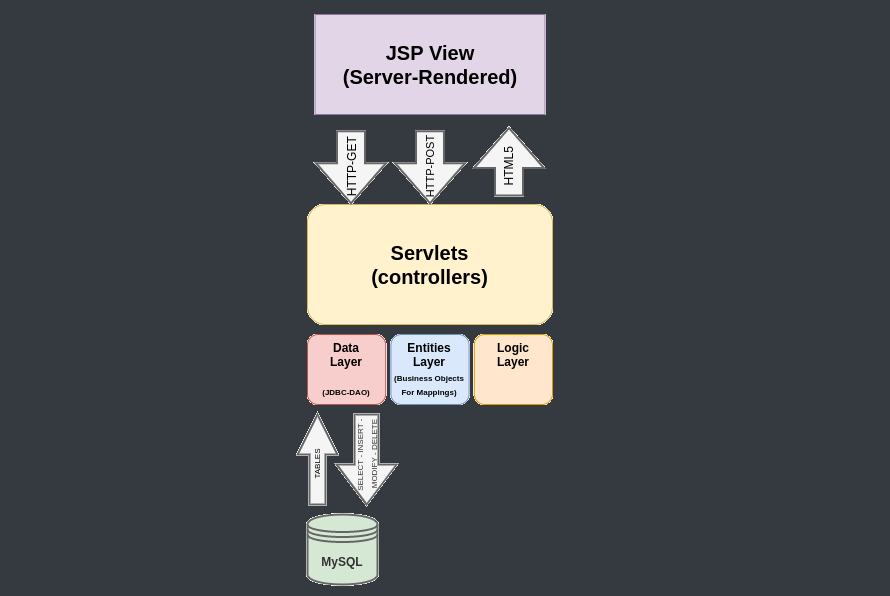

The diagram above was exported from draw.io. Its source (the exported page's mxGraphModel, read from the mxfile embedded in the PNG):
<mxGraphModel dx="1223" dy="1833" grid="1" gridSize="10" guides="1" tooltips="1" connect="1" arrows="1" fold="1" page="1" pageScale="1" pageWidth="850" pageHeight="1100" math="0" shadow="0">
  <root>
    <mxCell id="0" />
    <mxCell id="1" parent="0" />
    <mxCell id="_p1NBWGJD5O66OU7cvzd-1" value="&lt;font style=&quot;font-size: 20px;&quot;&gt;&lt;b&gt;Servlets&lt;br&gt;(controllers)&lt;/b&gt;&lt;/font&gt;" style="rounded=1;whiteSpace=wrap;html=1;fillColor=#fff2cc;strokeColor=#d6b656;" vertex="1" parent="1">
      <mxGeometry x="340" y="160" width="245" height="120" as="geometry" />
    </mxCell>
    <mxCell id="_p1NBWGJD5O66OU7cvzd-5" value="" style="group" vertex="1" connectable="0" parent="1">
      <mxGeometry x="340" y="290" width="315.9" height="170" as="geometry" />
    </mxCell>
    <mxCell id="_p1NBWGJD5O66OU7cvzd-2" value="&lt;b&gt;Data&lt;br&gt;Layer&lt;br&gt;&amp;nbsp;&lt;br&gt;&lt;font style=&quot;font-size: 8px;&quot;&gt;(JDBC-DAO)&lt;/font&gt;&lt;/b&gt;" style="rounded=1;whiteSpace=wrap;html=1;shadow=0;fillColor=#f8cecc;strokeColor=#b85450;" vertex="1" parent="_p1NBWGJD5O66OU7cvzd-5">
      <mxGeometry width="78.19148936170214" height="70" as="geometry" />
    </mxCell>
    <mxCell id="_p1NBWGJD5O66OU7cvzd-3" value="&lt;b&gt;Entities&lt;br&gt;Layer&lt;br&gt;&lt;font style=&quot;font-size: 8px;&quot;&gt;(Business Objects For Mappings)&lt;/font&gt;&lt;/b&gt;" style="rounded=1;whiteSpace=wrap;html=1;shadow=0;fillColor=#dae8fc;strokeColor=#6c8ebf;" vertex="1" parent="_p1NBWGJD5O66OU7cvzd-5">
      <mxGeometry x="83.40425531914894" width="78.19148936170214" height="70" as="geometry" />
    </mxCell>
    <mxCell id="_p1NBWGJD5O66OU7cvzd-4" value="&lt;b&gt;Logic&lt;br&gt;Layer&lt;br&gt;&amp;nbsp;&lt;br&gt;&amp;nbsp;&lt;/b&gt;" style="rounded=1;whiteSpace=wrap;html=1;shadow=0;fillColor=#ffe6cc;strokeColor=#d79b00;" vertex="1" parent="_p1NBWGJD5O66OU7cvzd-5">
      <mxGeometry x="166.8085106382979" width="78.19148936170214" height="70" as="geometry" />
    </mxCell>
    <mxCell id="_p1NBWGJD5O66OU7cvzd-17" value="" style="html=1;shadow=0;dashed=0;align=center;verticalAlign=middle;shape=mxgraph.arrows2.arrow;dy=0.6;dx=40;direction=north;notch=0;glass=0;labelBackgroundColor=none;sketch=0;strokeWidth=2;fontSize=11;fillColor=#f5f5f5;rotation=-180;fontColor=#333333;strokeColor=#666666;" vertex="1" parent="_p1NBWGJD5O66OU7cvzd-5">
      <mxGeometry x="29.1" y="80" width="60" height="90" as="geometry" />
    </mxCell>
    <mxCell id="_p1NBWGJD5O66OU7cvzd-19" value="&lt;span style=&quot;color: rgb(51, 51, 51);&quot;&gt;&lt;font style=&quot;font-size: 8px;&quot;&gt;SELECT - INSERT - &lt;br&gt;MODIFY - DELETE&lt;/font&gt;&lt;/span&gt;" style="text;html=1;align=center;verticalAlign=middle;resizable=0;points=[];autosize=1;strokeColor=none;fillColor=none;fontSize=11;rotation=-90;labelBackgroundColor=none;" vertex="1" parent="_p1NBWGJD5O66OU7cvzd-5">
      <mxGeometry x="9.100000000000023" y="100" width="100" height="40" as="geometry" />
    </mxCell>
    <mxCell id="_p1NBWGJD5O66OU7cvzd-20" value="" style="html=1;shadow=0;dashed=0;align=center;verticalAlign=middle;shape=mxgraph.arrows2.arrow;dy=0.6;dx=40;direction=north;notch=0;glass=0;labelBackgroundColor=none;sketch=0;strokeWidth=2;fontSize=11;fillColor=#f5f5f5;rotation=0;fontColor=#333333;strokeColor=#666666;" vertex="1" parent="_p1NBWGJD5O66OU7cvzd-5">
      <mxGeometry x="-10" y="80" width="40" height="90" as="geometry" />
    </mxCell>
    <mxCell id="_p1NBWGJD5O66OU7cvzd-21" value="TABLES" style="text;html=1;align=center;verticalAlign=middle;resizable=0;points=[];autosize=1;strokeColor=none;fillColor=none;fontSize=8;rotation=-90;" vertex="1" parent="_p1NBWGJD5O66OU7cvzd-5">
      <mxGeometry x="-15" y="120" width="50" height="20" as="geometry" />
    </mxCell>
    <mxCell id="_p1NBWGJD5O66OU7cvzd-6" value="&lt;font style=&quot;font-size: 20px;&quot;&gt;&lt;b&gt;JSP View&lt;br&gt;(Server-Rendered)&lt;/b&gt;&lt;/font&gt;" style="rounded=0;whiteSpace=wrap;html=1;shadow=0;sketch=0;glass=0;fillColor=#e1d5e7;strokeColor=#9673a6;" vertex="1" parent="1">
      <mxGeometry x="347.5" y="-30" width="230" height="100" as="geometry" />
    </mxCell>
    <mxCell id="_p1NBWGJD5O66OU7cvzd-7" value="&lt;b&gt;&lt;font style=&quot;font-size: 12px;&quot;&gt;MySQL&lt;/font&gt;&lt;/b&gt;" style="shape=datastore;whiteSpace=wrap;html=1;shadow=0;glass=0;sketch=0;fontSize=8;fillColor=#D5E8D4;strokeColor=#666666;strokeWidth=2;fontColor=#333333;" vertex="1" parent="1">
      <mxGeometry x="340" y="470" width="70" height="70" as="geometry" />
    </mxCell>
    <mxCell id="_p1NBWGJD5O66OU7cvzd-10" value="&lt;font style=&quot;font-size: 12px;&quot;&gt;&lt;br&gt;&lt;/font&gt;" style="html=1;shadow=0;dashed=0;align=center;verticalAlign=middle;shape=mxgraph.arrows2.arrow;dy=0.6;dx=40;flipH=1;notch=0;glass=0;sketch=0;strokeWidth=2;fontSize=20;rotation=-90;fillColor=#f5f5f5;fontColor=#333333;strokeColor=#666666;" vertex="1" parent="1">
      <mxGeometry x="347.5" y="87.75" width="72" height="70" as="geometry" />
    </mxCell>
    <mxCell id="_p1NBWGJD5O66OU7cvzd-11" value="" style="html=1;shadow=0;dashed=0;align=center;verticalAlign=middle;shape=mxgraph.arrows2.arrow;dy=0.6;dx=40;flipH=1;notch=0;glass=0;sketch=0;strokeWidth=2;fontSize=20;rotation=-90;fillColor=#f5f5f5;fontColor=#333333;strokeColor=#666666;" vertex="1" parent="1">
      <mxGeometry x="426.5" y="87.75" width="72" height="70" as="geometry" />
    </mxCell>
    <mxCell id="_p1NBWGJD5O66OU7cvzd-12" value="" style="html=1;shadow=0;dashed=0;align=center;verticalAlign=middle;shape=mxgraph.arrows2.arrow;dy=0.6;dx=40;flipH=1;notch=0;glass=0;sketch=0;strokeWidth=2;fontSize=20;rotation=90;fillColor=#f5f5f5;fontColor=#333333;strokeColor=#666666;" vertex="1" parent="1">
      <mxGeometry x="507.75" y="82.25" width="67.5" height="70" as="geometry" />
    </mxCell>
    <mxCell id="_p1NBWGJD5O66OU7cvzd-13" value="HTTP-GET" style="text;html=1;align=center;verticalAlign=middle;resizable=0;points=[];autosize=1;strokeColor=none;fillColor=none;fontSize=12;rotation=-90;labelBackgroundColor=none;" vertex="1" parent="1">
      <mxGeometry x="345" y="107.75" width="80" height="30" as="geometry" />
    </mxCell>
    <mxCell id="_p1NBWGJD5O66OU7cvzd-14" value="&lt;font style=&quot;font-size: 11px;&quot;&gt;HTTP-POST&lt;/font&gt;" style="text;html=1;align=center;verticalAlign=middle;resizable=0;points=[];autosize=1;strokeColor=none;fillColor=none;fontSize=12;rotation=-90;labelBackgroundColor=none;" vertex="1" parent="1">
      <mxGeometry x="417.75" y="107.75" width="90" height="30" as="geometry" />
    </mxCell>
    <mxCell id="_p1NBWGJD5O66OU7cvzd-15" value="HTML5" style="text;html=1;align=center;verticalAlign=middle;resizable=0;points=[];autosize=1;strokeColor=none;fillColor=none;fontSize=12;rotation=-90;labelBackgroundColor=none;" vertex="1" parent="1">
      <mxGeometry x="511.5" y="107.75" width="60" height="30" as="geometry" />
    </mxCell>
  </root>
</mxGraphModel>